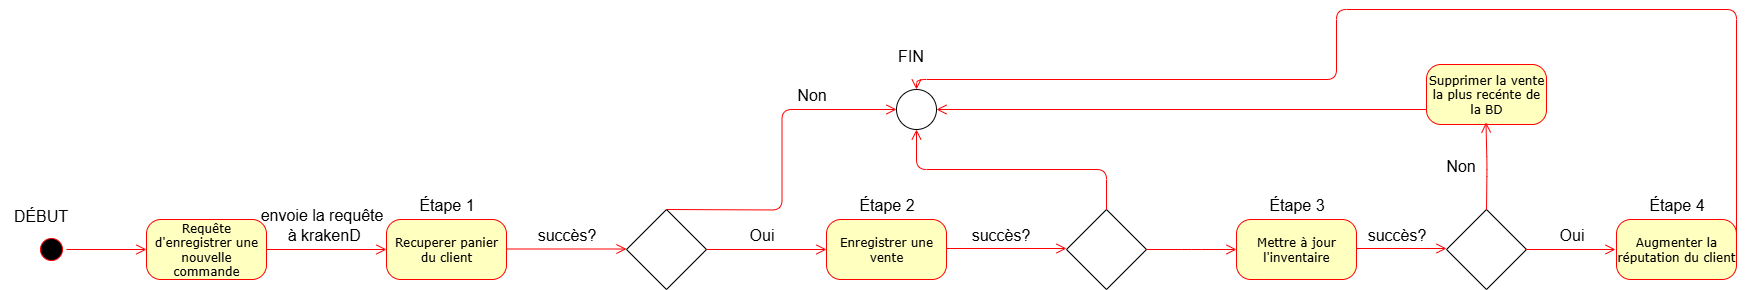

The diagram above was exported from draw.io. Its source (the exported page's mxGraphModel, read from the mxfile embedded in the PNG):
<mxGraphModel dx="1665" dy="1607" grid="1" gridSize="10" guides="1" tooltips="1" connect="1" arrows="1" fold="1" page="1" pageScale="1" pageWidth="1100" pageHeight="850" background="none" math="0" shadow="0">
  <root>
    <mxCell id="0" />
    <mxCell id="1" parent="0" />
    <mxCell id="382b91b5511bd0f7-1" value="" style="ellipse;html=1;shape=startState;fillColor=#000000;strokeColor=#ff0000;rounded=1;shadow=0;comic=0;labelBackgroundColor=none;fontFamily=Verdana;fontSize=12;fontColor=#000000;align=center;direction=south;" parent="1" vertex="1">
      <mxGeometry x="130" y="135" width="30" height="30" as="geometry" />
    </mxCell>
    <mxCell id="382b91b5511bd0f7-9" value="Requête d'enregistrer une nouvelle commande" style="rounded=1;whiteSpace=wrap;html=1;arcSize=24;fillColor=#ffffc0;strokeColor=#ff0000;shadow=0;comic=0;labelBackgroundColor=none;fontFamily=Verdana;fontSize=12;fontColor=#000000;align=center;" parent="1" vertex="1">
      <mxGeometry x="240" y="120" width="120" height="60" as="geometry" />
    </mxCell>
    <mxCell id="2a3bc250acf0617d-9" style="edgeStyle=orthogonalEdgeStyle;html=1;labelBackgroundColor=none;endArrow=open;endSize=8;strokeColor=#ff0000;fontFamily=Verdana;fontSize=12;align=left;entryX=0;entryY=0.5;entryDx=0;entryDy=0;" parent="1" source="382b91b5511bd0f7-1" target="382b91b5511bd0f7-9" edge="1">
      <mxGeometry relative="1" as="geometry">
        <mxPoint x="240" y="150" as="targetPoint" />
      </mxGeometry>
    </mxCell>
    <mxCell id="inMr3Kb3RCPeifZi25pe-1" value="Recuperer panier du client" style="rounded=1;whiteSpace=wrap;html=1;arcSize=24;fillColor=#ffffc0;strokeColor=#ff0000;shadow=0;comic=0;labelBackgroundColor=none;fontFamily=Verdana;fontSize=12;fontColor=#000000;align=center;" parent="1" vertex="1">
      <mxGeometry x="480" y="120" width="120" height="60" as="geometry" />
    </mxCell>
    <mxCell id="inMr3Kb3RCPeifZi25pe-2" value="" style="rhombus;whiteSpace=wrap;html=1;" parent="1" vertex="1">
      <mxGeometry x="720" y="110" width="80" height="80" as="geometry" />
    </mxCell>
    <mxCell id="inMr3Kb3RCPeifZi25pe-3" style="edgeStyle=orthogonalEdgeStyle;html=1;labelBackgroundColor=none;endArrow=open;endSize=8;strokeColor=#ff0000;fontFamily=Verdana;fontSize=12;align=left;entryX=0;entryY=0.5;entryDx=0;entryDy=0;exitX=1;exitY=0.5;exitDx=0;exitDy=0;" parent="1" source="382b91b5511bd0f7-9" target="inMr3Kb3RCPeifZi25pe-1" edge="1">
      <mxGeometry relative="1" as="geometry">
        <mxPoint x="450" y="250" as="sourcePoint" />
        <mxPoint x="530" y="250" as="targetPoint" />
      </mxGeometry>
    </mxCell>
    <mxCell id="inMr3Kb3RCPeifZi25pe-4" style="edgeStyle=orthogonalEdgeStyle;html=1;labelBackgroundColor=none;endArrow=open;endSize=8;strokeColor=#ff0000;fontFamily=Verdana;fontSize=12;align=left;entryX=0;entryY=0.5;entryDx=0;entryDy=0;exitX=1;exitY=0.5;exitDx=0;exitDy=0;" parent="1" edge="1">
      <mxGeometry relative="1" as="geometry">
        <mxPoint x="600" y="149.5" as="sourcePoint" />
        <mxPoint x="720" y="149.5" as="targetPoint" />
      </mxGeometry>
    </mxCell>
    <mxCell id="inMr3Kb3RCPeifZi25pe-5" value="Étape 1" style="text;html=1;align=center;verticalAlign=middle;resizable=0;points=[];autosize=1;strokeColor=none;fillColor=none;fontSize=16;" parent="1" vertex="1">
      <mxGeometry x="500" y="90" width="80" height="30" as="geometry" />
    </mxCell>
    <mxCell id="inMr3Kb3RCPeifZi25pe-6" value="envoie la requête&lt;div&gt;&amp;nbsp;à krakenD&lt;/div&gt;" style="text;html=1;align=center;verticalAlign=middle;resizable=0;points=[];autosize=1;strokeColor=none;fillColor=none;fontSize=16;" parent="1" vertex="1">
      <mxGeometry x="340" y="100" width="150" height="50" as="geometry" />
    </mxCell>
    <mxCell id="inMr3Kb3RCPeifZi25pe-7" value="succès?" style="text;html=1;align=center;verticalAlign=middle;resizable=0;points=[];autosize=1;strokeColor=none;fillColor=none;fontSize=16;" parent="1" vertex="1">
      <mxGeometry x="620" y="120" width="80" height="30" as="geometry" />
    </mxCell>
    <mxCell id="inMr3Kb3RCPeifZi25pe-8" value="" style="verticalLabelPosition=bottom;shadow=0;dashed=0;align=center;html=1;verticalAlign=top;strokeWidth=1;shape=ellipse;" parent="1" vertex="1">
      <mxGeometry x="990" y="-10" width="40" height="40" as="geometry" />
    </mxCell>
    <mxCell id="inMr3Kb3RCPeifZi25pe-11" value="" style="group" parent="1" vertex="1" connectable="0">
      <mxGeometry x="760" y="23" width="89" height="90" as="geometry" />
    </mxCell>
    <mxCell id="inMr3Kb3RCPeifZi25pe-9" style="edgeStyle=orthogonalEdgeStyle;html=1;labelBackgroundColor=none;endArrow=open;endSize=8;strokeColor=#ff0000;fontFamily=Verdana;fontSize=12;align=left;entryX=0;entryY=0.5;entryDx=0;entryDy=0;exitX=1;exitY=0.5;exitDx=0;exitDy=0;" parent="inMr3Kb3RCPeifZi25pe-11" target="inMr3Kb3RCPeifZi25pe-8" edge="1">
      <mxGeometry relative="1" as="geometry">
        <mxPoint y="87" as="sourcePoint" />
        <mxPoint x="89.74789915966386" y="87" as="targetPoint" />
      </mxGeometry>
    </mxCell>
    <mxCell id="inMr3Kb3RCPeifZi25pe-12" style="edgeStyle=orthogonalEdgeStyle;html=1;labelBackgroundColor=none;endArrow=open;endSize=8;strokeColor=#ff0000;fontFamily=Verdana;fontSize=12;align=left;entryX=0;entryY=0.5;entryDx=0;entryDy=0;exitX=1;exitY=0.5;exitDx=0;exitDy=0;" parent="1" edge="1">
      <mxGeometry relative="1" as="geometry">
        <mxPoint x="800" y="150" as="sourcePoint" />
        <mxPoint x="920" y="150" as="targetPoint" />
      </mxGeometry>
    </mxCell>
    <mxCell id="inMr3Kb3RCPeifZi25pe-10" value="Non" style="text;html=1;align=center;verticalAlign=middle;resizable=0;points=[];autosize=1;strokeColor=none;fillColor=none;fontSize=16;" parent="1" vertex="1">
      <mxGeometry x="880" y="-20" width="50" height="30" as="geometry" />
    </mxCell>
    <mxCell id="inMr3Kb3RCPeifZi25pe-13" value="Oui" style="text;html=1;align=center;verticalAlign=middle;resizable=0;points=[];autosize=1;strokeColor=none;fillColor=none;fontSize=16;" parent="1" vertex="1">
      <mxGeometry x="830" y="120" width="50" height="30" as="geometry" />
    </mxCell>
    <mxCell id="inMr3Kb3RCPeifZi25pe-14" value="Enregistrer une vente" style="rounded=1;whiteSpace=wrap;html=1;arcSize=24;fillColor=#ffffc0;strokeColor=#ff0000;shadow=0;comic=0;labelBackgroundColor=none;fontFamily=Verdana;fontSize=12;fontColor=#000000;align=center;" parent="1" vertex="1">
      <mxGeometry x="920" y="120" width="120" height="60" as="geometry" />
    </mxCell>
    <mxCell id="inMr3Kb3RCPeifZi25pe-15" value="" style="rhombus;whiteSpace=wrap;html=1;" parent="1" vertex="1">
      <mxGeometry x="1160" y="110" width="80" height="80" as="geometry" />
    </mxCell>
    <mxCell id="inMr3Kb3RCPeifZi25pe-16" style="edgeStyle=orthogonalEdgeStyle;html=1;labelBackgroundColor=none;endArrow=open;endSize=8;strokeColor=#ff0000;fontFamily=Verdana;fontSize=12;align=left;entryX=0;entryY=0.5;entryDx=0;entryDy=0;exitX=1;exitY=0.5;exitDx=0;exitDy=0;" parent="1" edge="1">
      <mxGeometry relative="1" as="geometry">
        <mxPoint x="1040" y="149" as="sourcePoint" />
        <mxPoint x="1160" y="149" as="targetPoint" />
      </mxGeometry>
    </mxCell>
    <mxCell id="inMr3Kb3RCPeifZi25pe-17" value="succès?" style="text;html=1;align=center;verticalAlign=middle;resizable=0;points=[];autosize=1;strokeColor=none;fillColor=none;fontSize=16;" parent="1" vertex="1">
      <mxGeometry x="1054" y="120" width="80" height="30" as="geometry" />
    </mxCell>
    <mxCell id="inMr3Kb3RCPeifZi25pe-18" value="Étape 2" style="text;html=1;align=center;verticalAlign=middle;resizable=0;points=[];autosize=1;strokeColor=none;fillColor=none;fontSize=16;" parent="1" vertex="1">
      <mxGeometry x="940" y="90" width="80" height="30" as="geometry" />
    </mxCell>
    <mxCell id="inMr3Kb3RCPeifZi25pe-19" style="edgeStyle=orthogonalEdgeStyle;html=1;labelBackgroundColor=none;endArrow=open;endSize=8;strokeColor=#ff0000;fontFamily=Verdana;fontSize=12;align=left;entryX=0;entryY=0.5;entryDx=0;entryDy=0;exitX=1;exitY=0.5;exitDx=0;exitDy=0;" parent="1" source="inMr3Kb3RCPeifZi25pe-15" edge="1">
      <mxGeometry relative="1" as="geometry">
        <mxPoint x="1250" y="150" as="sourcePoint" />
        <mxPoint x="1330" y="150" as="targetPoint" />
      </mxGeometry>
    </mxCell>
    <mxCell id="inMr3Kb3RCPeifZi25pe-20" value="Mettre à jour l'inventaire" style="rounded=1;whiteSpace=wrap;html=1;arcSize=24;fillColor=#ffffc0;strokeColor=#ff0000;shadow=0;comic=0;labelBackgroundColor=none;fontFamily=Verdana;fontSize=12;fontColor=#000000;align=center;" parent="1" vertex="1">
      <mxGeometry x="1330" y="120" width="120" height="60" as="geometry" />
    </mxCell>
    <mxCell id="inMr3Kb3RCPeifZi25pe-21" value="Étape 3" style="text;html=1;align=center;verticalAlign=middle;resizable=0;points=[];autosize=1;strokeColor=none;fillColor=none;fontSize=16;" parent="1" vertex="1">
      <mxGeometry x="1350" y="90" width="80" height="30" as="geometry" />
    </mxCell>
    <mxCell id="inMr3Kb3RCPeifZi25pe-22" style="edgeStyle=orthogonalEdgeStyle;html=1;labelBackgroundColor=none;endArrow=open;endSize=8;strokeColor=#ff0000;fontFamily=Verdana;fontSize=12;align=left;entryX=0.5;entryY=1;entryDx=0;entryDy=0;exitX=0.5;exitY=0;exitDx=0;exitDy=0;" parent="1" source="inMr3Kb3RCPeifZi25pe-15" target="inMr3Kb3RCPeifZi25pe-8" edge="1">
      <mxGeometry relative="1" as="geometry">
        <mxPoint x="1200" y="310" as="sourcePoint" />
        <mxPoint x="1290" y="310" as="targetPoint" />
      </mxGeometry>
    </mxCell>
    <mxCell id="inMr3Kb3RCPeifZi25pe-23" value="" style="rhombus;whiteSpace=wrap;html=1;" parent="1" vertex="1">
      <mxGeometry x="1540" y="110" width="80" height="80" as="geometry" />
    </mxCell>
    <mxCell id="inMr3Kb3RCPeifZi25pe-24" style="edgeStyle=orthogonalEdgeStyle;html=1;labelBackgroundColor=none;endArrow=open;endSize=8;strokeColor=#ff0000;fontFamily=Verdana;fontSize=12;align=left;entryX=0;entryY=0.5;entryDx=0;entryDy=0;exitX=1;exitY=0.5;exitDx=0;exitDy=0;" parent="1" edge="1">
      <mxGeometry relative="1" as="geometry">
        <mxPoint x="1450" y="149" as="sourcePoint" />
        <mxPoint x="1540" y="149" as="targetPoint" />
      </mxGeometry>
    </mxCell>
    <mxCell id="inMr3Kb3RCPeifZi25pe-25" value="succès?" style="text;html=1;align=center;verticalAlign=middle;resizable=0;points=[];autosize=1;strokeColor=none;fillColor=none;fontSize=16;" parent="1" vertex="1">
      <mxGeometry x="1450" y="120" width="80" height="30" as="geometry" />
    </mxCell>
    <mxCell id="inMr3Kb3RCPeifZi25pe-26" value="Supprimer la vente la plus recénte de la BD" style="rounded=1;whiteSpace=wrap;html=1;arcSize=24;fillColor=#ffffc0;strokeColor=#ff0000;shadow=0;comic=0;labelBackgroundColor=none;fontFamily=Verdana;fontSize=12;fontColor=#000000;align=center;" parent="1" vertex="1">
      <mxGeometry x="1520" y="-35" width="120" height="60" as="geometry" />
    </mxCell>
    <mxCell id="inMr3Kb3RCPeifZi25pe-27" style="edgeStyle=orthogonalEdgeStyle;html=1;labelBackgroundColor=none;endArrow=open;endSize=8;strokeColor=#ff0000;fontFamily=Verdana;fontSize=12;align=left;" parent="1" edge="1">
      <mxGeometry relative="1" as="geometry">
        <mxPoint x="1580" y="110" as="sourcePoint" />
        <mxPoint x="1579.5" y="23" as="targetPoint" />
      </mxGeometry>
    </mxCell>
    <mxCell id="inMr3Kb3RCPeifZi25pe-28" value="Non" style="text;html=1;align=center;verticalAlign=middle;resizable=0;points=[];autosize=1;strokeColor=none;fillColor=none;fontSize=16;" parent="1" vertex="1">
      <mxGeometry x="1529" y="51" width="50" height="30" as="geometry" />
    </mxCell>
    <mxCell id="inMr3Kb3RCPeifZi25pe-29" style="edgeStyle=orthogonalEdgeStyle;html=1;labelBackgroundColor=none;endArrow=open;endSize=8;strokeColor=#ff0000;fontFamily=Verdana;fontSize=12;align=left;entryX=1;entryY=0.5;entryDx=0;entryDy=0;exitX=0;exitY=0.75;exitDx=0;exitDy=0;" parent="1" source="inMr3Kb3RCPeifZi25pe-26" target="inMr3Kb3RCPeifZi25pe-8" edge="1">
      <mxGeometry relative="1" as="geometry">
        <mxPoint x="1230" y="-70" as="sourcePoint" />
        <mxPoint x="1350" y="-70" as="targetPoint" />
      </mxGeometry>
    </mxCell>
    <mxCell id="inMr3Kb3RCPeifZi25pe-30" style="edgeStyle=orthogonalEdgeStyle;html=1;labelBackgroundColor=none;endArrow=open;endSize=8;strokeColor=#ff0000;fontFamily=Verdana;fontSize=12;align=left;entryX=0;entryY=0.5;entryDx=0;entryDy=0;exitX=1;exitY=0.5;exitDx=0;exitDy=0;" parent="1" edge="1">
      <mxGeometry relative="1" as="geometry">
        <mxPoint x="1619" y="150" as="sourcePoint" />
        <mxPoint x="1709" y="150" as="targetPoint" />
      </mxGeometry>
    </mxCell>
    <mxCell id="inMr3Kb3RCPeifZi25pe-31" value="Oui" style="text;html=1;align=center;verticalAlign=middle;resizable=0;points=[];autosize=1;strokeColor=none;fillColor=none;fontSize=16;" parent="1" vertex="1">
      <mxGeometry x="1640" y="120" width="50" height="30" as="geometry" />
    </mxCell>
    <mxCell id="inMr3Kb3RCPeifZi25pe-32" value="Augmenter la réputation du client" style="rounded=1;whiteSpace=wrap;html=1;arcSize=24;fillColor=#ffffc0;strokeColor=#ff0000;shadow=0;comic=0;labelBackgroundColor=none;fontFamily=Verdana;fontSize=12;fontColor=#000000;align=center;" parent="1" vertex="1">
      <mxGeometry x="1710" y="120" width="120" height="60" as="geometry" />
    </mxCell>
    <mxCell id="inMr3Kb3RCPeifZi25pe-33" value="Étape 4" style="text;html=1;align=center;verticalAlign=middle;resizable=0;points=[];autosize=1;strokeColor=none;fillColor=none;fontSize=16;" parent="1" vertex="1">
      <mxGeometry x="1730" y="90" width="80" height="30" as="geometry" />
    </mxCell>
    <mxCell id="inMr3Kb3RCPeifZi25pe-34" style="edgeStyle=orthogonalEdgeStyle;html=1;labelBackgroundColor=none;endArrow=open;endSize=8;strokeColor=#ff0000;fontFamily=Verdana;fontSize=12;align=left;exitX=1;exitY=0.5;exitDx=0;exitDy=0;entryX=0.5;entryY=0;entryDx=0;entryDy=0;" parent="1" target="inMr3Kb3RCPeifZi25pe-8" edge="1">
      <mxGeometry relative="1" as="geometry">
        <mxPoint x="1830" y="150" as="sourcePoint" />
        <mxPoint x="1950" y="-70" as="targetPoint" />
        <Array as="points">
          <mxPoint x="1830" y="-90" />
          <mxPoint x="1430" y="-90" />
          <mxPoint x="1430" y="-20" />
          <mxPoint x="1010" y="-20" />
        </Array>
      </mxGeometry>
    </mxCell>
    <mxCell id="inMr3Kb3RCPeifZi25pe-35" value="FIN" style="text;html=1;align=center;verticalAlign=middle;resizable=0;points=[];autosize=1;strokeColor=none;fillColor=none;fontSize=16;" parent="1" vertex="1">
      <mxGeometry x="979" y="-59" width="50" height="30" as="geometry" />
    </mxCell>
    <mxCell id="inMr3Kb3RCPeifZi25pe-36" value="DÉBUT" style="text;html=1;align=center;verticalAlign=middle;resizable=0;points=[];autosize=1;strokeColor=none;fillColor=none;fontSize=16;" parent="1" vertex="1">
      <mxGeometry x="94" y="101" width="80" height="30" as="geometry" />
    </mxCell>
  </root>
</mxGraphModel>